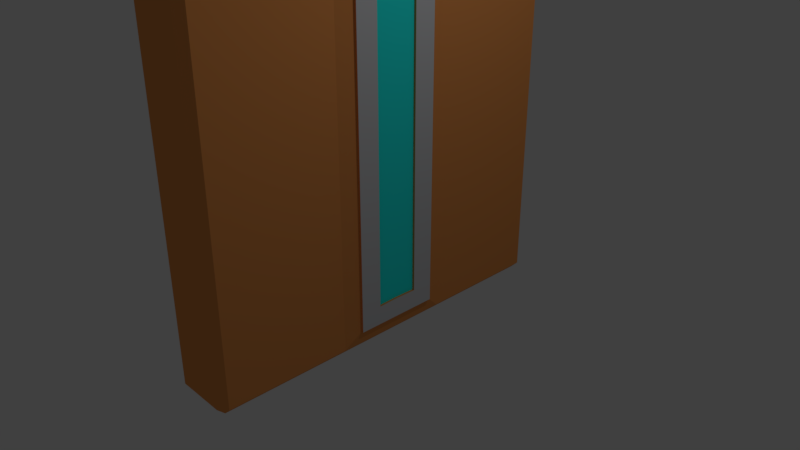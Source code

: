 # Source: Door.blend  (saved by Blender 2.79.0; exported with 4.5.12 LTS)
import bpy
from mathutils import Matrix  # noqa: F401  (used for matrix-valued properties, if any)

bpy.ops.wm.read_factory_settings(use_empty=True)
scene = bpy.context.scene
scene.name = 'Scene'

# ---- collections
col_collection_1 = bpy.data.collections.new('Collection 1'); scene.collection.children.link(col_collection_1)

# ---- materials (node trees are filled in below, after node groups)
mat_primary = bpy.data.materials.new('Primary')
mat_primary.alpha_threshold = 0.0
mat_primary.use_transparent_shadow = False
mat_primary.diffuse_color = (0.8276, 0.3128, 0.0876, 1.0)
mat_primary.roughness = 0.5
mat_primary.line_color = (0.0, 0.0, 0.0, 1.0)
mat_secondary = bpy.data.materials.new('Secondary')
mat_secondary.alpha_threshold = 0.0
mat_secondary.use_transparent_shadow = False
mat_secondary.diffuse_color = (0.6341, 0.641, 0.6619, 1.0)
mat_secondary.roughness = 0.5
mat_tertiary = bpy.data.materials.new('Tertiary')
mat_tertiary.alpha_threshold = 0.0
mat_tertiary.use_transparent_shadow = False
mat_tertiary.diffuse_color = (0.02188, 1.0, 0.943, 1.0)
mat_tertiary.roughness = 0.5

# ---- material node trees

# ---- world
world_world = bpy.data.worlds.new('World'); scene.world = world_world
world_world.color = (0.05088, 0.05088, 0.05088)
world_world.use_sun_shadow = False
world_world.sun_shadow_jitter_overblur = 0.0
world_world.cycles.sampling_method = 'MANUAL'

# ---- cameras
cam_camera = bpy.data.cameras.new('Camera')
cam_camera.clip_end = 100.0
cam_camera.lens = 35.0
cam_camera.sensor_width = 32.0
cam_camera.sensor_height = 18.0
cam_camera.ortho_scale = 7.314
cam_camera.dof.focus_distance = 0.0
cam_camera.dof.aperture_fstop = 128.0

# ---- lights
light_lamp = bpy.data.lights.new('Lamp', 'POINT')
light_lamp.transmission_factor = 0.0
light_lamp.cutoff_distance = 30.0
light_lamp.energy = 100.0
light_lamp.shadow_buffer_clip_start = 1.001
light_lamp.shadow_soft_size = 0.1
light_lamp.shadow_maximum_resolution = 0.006
light_lamp.use_absolute_resolution = True

# ---- meshes
me_cube = bpy.data.meshes.new('Cube')
me_cube.from_pydata([(0.4388, 2.503, -0.9), (0.3388, 2.503, -1.0), (0.3388, 2.603, -0.9), (0.4388, -2.503, -0.9), (0.3388, -2.603, -0.9), (0.3388, -2.503, -1.0), (-0.3388, -2.603, -0.9), (-0.4388, -2.503, -0.9), (-0.3388, -2.503, -1.0), (-0.3388, 2.603, -0.9), (-0.3388, 2.503, -1.0), (-0.4388, 2.503, -0.9), (0.3388, 2.603, 4.909), (0.3388, 2.503, 5.009), (0.4388, 2.503, 4.909), (0.3388, -2.603, 4.909), (0.4388, -2.503, 4.909), (0.3388, -2.503, 5.009), (-0.4388, -2.503, 4.909), (-0.3388, -2.603, 4.909), (-0.3388, -2.503, 5.009), (-0.4388, 2.503, 4.909), (-0.3388, 2.503, 5.009), (-0.3388, 2.603, 4.909), (0.4388, 0.0, -0.9), (0.3388, 2.384e-07, -1.0), (-0.4388, 9.537e-07, -0.9), (-0.3388, 7.153e-07, -1.0), (0.3388, -1.192e-06, 5.467), (0.4388, -1.431e-06, 5.367), (-0.3388, 2.384e-07, 5.467), (-0.4388, 4.768e-07, 5.367), (0.4388, -1.252, -0.9), (-0.3388, -1.252, -1.0), (0.3388, -1.252, 5.338), (-0.4388, -1.252, 5.238), (0.3388, -1.252, -1.0), (-0.4388, -1.252, -0.9), (0.4388, -1.252, 5.238), (-0.3388, -1.252, 5.338), (0.3388, 1.252, -1.0), (-0.4388, 1.252, -0.9), (0.4388, 1.252, 5.238), (-0.3388, 1.252, 5.338), (0.4388, 1.252, -0.9), (-0.3388, 1.252, -1.0), (0.3388, 1.252, 5.338), (-0.4388, 1.252, 5.238), (0.3388, -0.6258, -1.0), (-0.4388, -0.8026, -0.9), (0.4388, -0.8026, 5.302), (-0.3388, -0.6258, 5.402), (0.4388, -0.8026, -0.9), (-0.3388, -0.6258, -1.0), (0.3388, -0.6258, 5.402), (-0.4388, -0.8026, 5.302), (0.4388, 0.8026, -0.9), (-0.3388, 0.6258, -1.0), (0.3388, 0.6258, 5.402), (-0.4388, 0.8026, 5.302), (0.3388, 0.6258, -1.0), (-0.4388, 0.8026, -0.9), (0.4388, 0.8026, 5.302), (-0.3388, 0.6258, 5.402), (0.5018, 0.583, -0.6873), (0.5018, -5.17e-08, -0.6873), (0.5018, -0.583, 5.091), (0.5018, -1.384e-06, 5.152), (0.5018, -0.583, -0.6873), (0.5018, 0.583, 5.091), (-0.5166, -0.5784, -0.6646), (-0.5166, 9.383e-07, -0.6646), (-0.5166, 0.5784, 5.069), (-0.5166, 4.975e-07, 5.129), (-0.5166, -0.5784, 5.069), (-0.5166, 0.5784, -0.6646), (0.3388, -0.3129, -1.0), (-0.4388, -0.4013, -0.9), (0.4388, -0.4013, 5.335), (-0.3388, -0.3129, 5.435), (0.4388, -0.4013, -0.9), (-0.3388, -0.3129, -1.0), (0.3388, -0.3129, 5.435), (-0.4388, -0.4013, 5.335), (0.5018, -0.2915, 5.121), (0.5018, -0.2915, -0.6873), (-0.5166, -0.2892, -0.6646), (-0.5166, -0.2892, 5.099), (0.3388, 2.603, 4.705), (0.4388, 2.503, 4.705), (0.4388, -2.503, 4.705), (0.3388, -2.603, 4.705), (-0.3388, -2.603, 4.705), (-0.4388, -2.503, 4.705), (-0.4388, 2.503, 4.705), (-0.3388, 2.603, 4.705), (-0.4388, -1.252, 5.022), (0.4388, -1.252, 5.022), (0.4388, 1.252, 5.022), (-0.4388, 1.252, 5.022), (0.4388, -0.8026, 5.085), (-0.4388, -0.8026, 5.085), (-0.4388, 0.8026, 5.085), (0.4388, 0.8026, 5.085), (0.5018, -1.338e-06, 4.947), (0.5018, -0.583, 4.889), (0.5018, 0.583, 4.889), (-0.5166, 5.13e-07, 4.926), (-0.5166, -0.5784, 4.868), (-0.5166, 0.5784, 4.868), (-0.5166, -0.2892, 4.897), (0.5018, -0.2915, 4.918), (0.4388, 2.503, -0.6447), (0.3388, -2.603, -0.6447), (-0.4388, -2.503, -0.6447), (-0.3388, 2.603, -0.6447), (-0.4388, -1.252, -0.5756), (0.4388, -1.252, -0.5756), (0.4388, 1.252, -0.5756), (-0.4388, 1.252, -0.5756), (0.4388, -0.8026, -0.5619), (-0.4388, -0.8026, -0.5619), (-0.4388, 0.8026, -0.5619), (0.4388, 0.8026, -0.5619), (0.5018, -3.323e-07, -0.4257), (0.5018, -0.583, -0.4384), (0.5018, 0.583, -0.4384), (-0.5166, 8.455e-07, -0.4126), (-0.5166, -0.5784, -0.4253), (-0.5166, 0.5784, -0.4253), (-0.5166, -0.2892, -0.4189), (0.5018, -0.2915, -0.4321), (0.3388, 2.603, -0.6447), (0.4388, -2.503, -0.6447), (-0.3388, -2.603, -0.6447), (-0.4388, 2.503, -0.6447), (0.4388, 0.4013, -0.9), (-0.3388, 0.3129, -1.0), (0.3388, 0.3129, 5.435), (-0.4388, 0.4013, 5.335), (0.3388, 0.3129, -1.0), (-0.4388, 0.4013, -0.9), (0.4388, 0.4013, 5.335), (-0.3388, 0.3129, 5.435), (0.5018, 0.2915, -0.6873), (0.5018, 0.2915, 5.121), (-0.5166, 0.2892, 5.099), (-0.5166, 0.2892, -0.6646), (-0.5166, 0.2892, 4.897), (0.5018, 0.2915, 4.918), (0.5018, 0.2915, -0.4321), (-0.5166, 0.2892, -0.4189), (0.5317, 0.2915, -0.6873), (0.5317, -5.323e-08, -0.6873), (0.5317, -0.2915, 5.121), (0.5317, -1.386e-06, 5.152), (0.5317, -3.338e-07, -0.4257), (0.5317, -0.2915, -0.6873), (0.5317, -0.583, -0.6873), (0.5317, -0.583, -0.4384), (0.5317, 0.2915, 5.121), (0.5317, 0.583, 5.091), (0.5317, 0.583, -0.4384), (0.5317, 0.583, -0.6873), (0.5317, -0.583, 5.091), (0.5317, -0.2915, -0.4321), (0.5317, -1.339e-06, 4.947), (0.5317, -0.583, 4.889), (0.5317, 0.583, 4.889), (0.5317, -0.2915, 4.918), (0.5317, 0.2915, 4.918), (0.5317, 0.2915, -0.4321)], [], [(132, 2, 9, 115), (36, 5, 8, 33), (99, 47, 21, 94), (34, 39, 20, 17), (91, 15, 19, 92), (0, 1, 2), (3, 4, 5), (6, 7, 8), (9, 10, 11), (12, 13, 14), (15, 16, 17), (18, 19, 20), (21, 22, 23), (32, 3, 5, 36), (1, 10, 9, 2), (88, 12, 14, 89), (4, 6, 8, 5), (90, 16, 15, 91), (41, 11, 10, 45), (92, 19, 18, 93), (94, 21, 23, 95), (34, 17, 16, 38), (12, 23, 22, 13), (17, 20, 19, 15), (43, 22, 21, 47), (97, 38, 16, 90), (120, 52, 68, 125), (79, 30, 31, 83), (138, 28, 29, 142), (77, 26, 27, 81), (136, 24, 25, 140), (138, 143, 30, 28), (141, 26, 71, 147), (140, 25, 27, 137), (93, 18, 35, 96), (7, 37, 33, 8), (20, 39, 35, 18), (100, 50, 38, 97), (54, 34, 38, 50), (52, 32, 36, 48), (54, 51, 39, 34), (48, 36, 33, 53), (1, 40, 45, 10), (13, 22, 43, 46), (0, 44, 40, 1), (13, 46, 42, 14), (89, 14, 42, 98), (63, 43, 47, 59), (61, 41, 45, 57), (102, 59, 47, 99), (76, 48, 53, 81), (82, 79, 51, 54), (80, 52, 48, 76), (82, 54, 50, 78), (78, 50, 66, 84), (96, 35, 55, 101), (37, 49, 53, 33), (39, 51, 55, 35), (139, 59, 72, 146), (141, 61, 57, 137), (143, 63, 59, 139), (40, 60, 57, 45), (46, 43, 63, 58), (44, 56, 60, 40), (46, 58, 62, 42), (98, 42, 62, 103), (67, 84, 154, 155), (65, 144, 152, 153), (80, 24, 65, 85), (142, 29, 67, 145), (103, 62, 69, 106), (136, 56, 64, 144), (110, 87, 73, 107), (148, 146, 72, 109), (122, 61, 75, 129), (101, 55, 74, 108), (77, 49, 70, 86), (83, 31, 73, 87), (55, 83, 87, 74), (26, 77, 86, 71), (108, 74, 87, 110), (52, 80, 85, 68), (150, 124, 156, 171), (29, 78, 84, 67), (28, 82, 78, 29), (24, 80, 76, 25), (28, 30, 79, 82), (25, 76, 81, 27), (49, 77, 81, 53), (51, 79, 83, 55), (124, 104, 111, 131), (128, 108, 110, 130), (121, 101, 108, 128), (59, 102, 109, 72), (151, 148, 109, 129), (130, 110, 107, 127), (123, 103, 106, 126), (106, 69, 161, 168), (150, 149, 104, 124), (118, 98, 103, 123), (116, 96, 101, 121), (122, 102, 99, 119), (112, 89, 98, 118), (120, 100, 97, 117), (114, 93, 96, 116), (50, 100, 105, 66), (117, 97, 90, 133), (135, 94, 95, 115), (134, 92, 93, 114), (133, 90, 91, 113), (132, 88, 89, 112), (113, 91, 92, 134), (119, 99, 94, 135), (12, 88, 95, 23), (41, 119, 135, 11), (4, 113, 134, 6), (2, 132, 112, 0), (3, 133, 113, 4), (6, 134, 114, 7), (11, 135, 115, 9), (32, 117, 133, 3), (7, 114, 116, 37), (52, 120, 117, 32), (0, 112, 118, 44), (61, 122, 119, 41), (37, 116, 121, 49), (44, 118, 123, 56), (124, 131, 165, 156), (149, 150, 171, 170), (56, 123, 126, 64), (86, 130, 127, 71), (147, 151, 129, 75), (49, 121, 128, 70), (70, 128, 130, 86), (126, 106, 168, 162), (102, 122, 129, 109), (100, 120, 125, 105), (88, 132, 115, 95), (71, 127, 151, 147), (64, 126, 162, 163), (104, 149, 170, 166), (127, 107, 148, 151), (107, 73, 146, 148), (24, 136, 144, 65), (62, 142, 145, 69), (66, 105, 167, 164), (30, 143, 139, 31), (26, 141, 137, 27), (31, 139, 146, 73), (60, 140, 137, 57), (61, 141, 147, 75), (58, 63, 143, 138), (56, 136, 140, 60), (58, 138, 142, 62), (170, 160, 155, 166), (169, 154, 164, 167), (166, 155, 154, 169), (165, 169, 167, 159), (152, 171, 156, 153), (157, 165, 159, 158), (153, 156, 165, 157), (163, 162, 171, 152), (162, 168, 170, 171), (168, 161, 160, 170), (84, 66, 164, 154), (68, 85, 157, 158), (85, 65, 153, 157), (144, 64, 163, 152), (131, 111, 169, 165), (125, 68, 158, 159), (145, 67, 155, 160), (69, 145, 160, 161), (111, 104, 166, 169), (105, 125, 159, 167)])
me_cube.polygons.foreach_set('material_index', [0, 0, 0, 0, 0, 0, 0, 0, 0, 0, 0, 0, 0, 0, 0, 0, 0, 0, 0, 0, 0, 0, 0, 0, 0, 0, 0, 0, 0, 0, 0, 0, 0, 0, 0, 0, 0, 0, 0, 0, 0, 0, 0, 0, 0, 0, 0, 0, 0, 0, 0, 0, 0, 0, 0, 0, 0, 0, 0, 0, 0, 0, 0, 0, 0, 0, 0, 0, 0, 0, 0, 0, 0, 0, 0, 0, 0, 0, 0, 0, 0, 0, 0, 0, 0, 0, 0, 0, 0, 0, 2, 0, 0, 0, 0, 0, 0, 0, 2, 0, 0, 0, 0, 0, 0, 0, 0, 0, 0, 0, 0, 0, 0, 0, 0, 0, 0, 0, 0, 0, 0, 0, 0, 0, 0, 0, 0, 0, 0, 0, 0, 0, 0, 0, 0, 0, 0, 0, 0, 0, 0, 0, 0, 0, 0, 0, 0, 0, 0, 0, 0, 0, 0, 0, 1, 1, 1, 1, 1, 1, 1, 1, 1, 1, 0, 0, 0, 0, 0, 0, 0, 0, 0, 0])
me_cube.materials.append(mat_primary)
me_cube.materials.append(mat_secondary)
me_cube.materials.append(mat_tertiary)
me_cube.use_remesh_preserve_volume = False
me_cube.use_remesh_preserve_attributes = False
me_cube.use_mirror_vertex_groups = False
me_cube.update()

# ---- objects
ob_cube = bpy.data.objects.new('Cube', me_cube)
ob_lamp = bpy.data.objects.new('Lamp', light_lamp)
ob_camera = bpy.data.objects.new('Camera', cam_camera)

# ---- transforms, parenting, visibility, modifiers, constraints
ob_cube.location = (0.0, 0.0, 0.0)
ob_cube.lock_rotations_4d = False
ob_cube.empty_display_type = 'ARROWS'
ob_cube.lineart.crease_threshold = 0.0
ob_lamp.location = (4.076, 1.005, 5.904)
ob_lamp.rotation_euler = (0.6503, 0.05522, 1.866)
ob_lamp.lock_rotations_4d = False
ob_lamp.empty_display_type = 'ARROWS'
ob_lamp.color = (0.0, 0.0, 0.0, 0.0)
ob_lamp.lineart.crease_threshold = 0.0
ob_camera.location = (7.481, -6.508, 5.344)
ob_camera.rotation_euler = (1.109, 0.0, 0.8149)
ob_camera.lock_rotations_4d = False
ob_camera.empty_display_type = 'ARROWS'
ob_camera.color = (0.0, 0.0, 0.0, 0.0)
ob_camera.display_type = 'WIRE'
ob_camera.lineart.crease_threshold = 0.0

# ---- collection membership
col_collection_1.objects.link(ob_cube)
col_collection_1.objects.link(ob_lamp)
col_collection_1.objects.link(ob_camera)

# ---- scene / render settings (as saved in the file)
scene.camera = ob_camera
scene.frame_start = 1; scene.frame_end = 250; scene.frame_set(1)
scene.render.engine = 'BLENDER_EEVEE_NEXT'
scene.render.resolution_percentage = 50
scene.render.dither_intensity = 0.0
scene.cycles.use_denoising = False
scene.cycles.samples = 128
scene.cycles.sampling_pattern = 'TABULATED_SOBOL'
scene.cycles.use_adaptive_sampling = False
scene.cycles.use_light_tree = False
scene.cycles.blur_glossy = 0.0
scene.cycles.sample_clamp_indirect = 0.0
scene.view_settings.view_transform = 'Standard'
bpy.context.view_layer.update()
